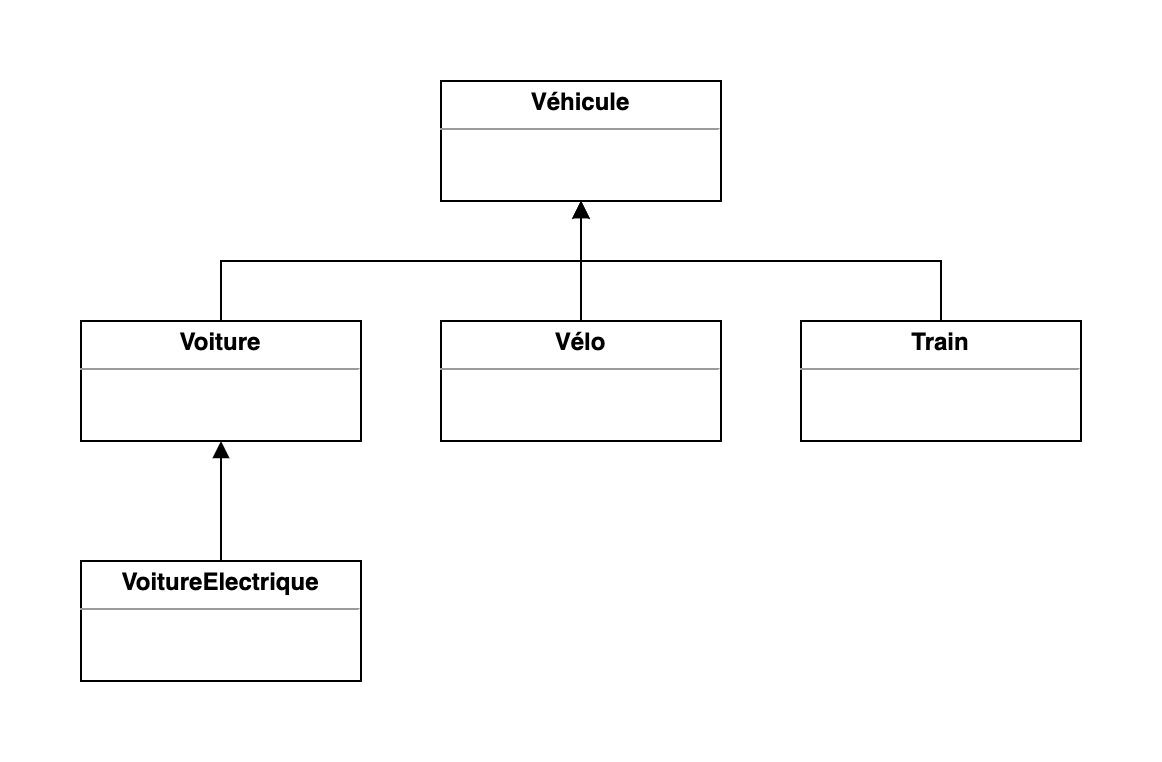

The diagram above was exported from draw.io. Its source (the exported page's mxGraphModel, read from the mxfile embedded in the PNG):
<mxGraphModel dx="717" dy="983" grid="1" gridSize="10" guides="1" tooltips="1" connect="1" arrows="1" fold="1" page="1" pageScale="1" pageWidth="827" pageHeight="1169" math="0" shadow="0">
  <root>
    <mxCell id="0" />
    <mxCell id="1" parent="0" />
    <mxCell id="CK7DtJLXC0emEZt2y0_Z-2" value="&lt;p style=&quot;margin:0px;margin-top:4px;text-align:center;&quot;&gt;&lt;b&gt;Véhicule&lt;/b&gt;&lt;/p&gt;&lt;hr size=&quot;1&quot;&gt;&lt;div style=&quot;height:2px;&quot;&gt;&lt;/div&gt;" style="verticalAlign=top;align=left;overflow=fill;fontSize=12;fontFamily=Helvetica;html=1;" vertex="1" parent="1">
      <mxGeometry x="240" y="360" width="140" height="60" as="geometry" />
    </mxCell>
    <mxCell id="CK7DtJLXC0emEZt2y0_Z-6" style="edgeStyle=orthogonalEdgeStyle;rounded=0;orthogonalLoop=1;jettySize=auto;html=1;exitX=0.5;exitY=0;exitDx=0;exitDy=0;entryX=0.5;entryY=1;entryDx=0;entryDy=0;endArrow=block;endFill=1;" edge="1" parent="1" source="CK7DtJLXC0emEZt2y0_Z-3" target="CK7DtJLXC0emEZt2y0_Z-2">
      <mxGeometry relative="1" as="geometry" />
    </mxCell>
    <mxCell id="CK7DtJLXC0emEZt2y0_Z-3" value="&lt;p style=&quot;margin:0px;margin-top:4px;text-align:center;&quot;&gt;&lt;b&gt;Voiture&lt;/b&gt;&lt;/p&gt;&lt;hr size=&quot;1&quot;&gt;&lt;div style=&quot;height:2px;&quot;&gt;&lt;/div&gt;" style="verticalAlign=top;align=left;overflow=fill;fontSize=12;fontFamily=Helvetica;html=1;" vertex="1" parent="1">
      <mxGeometry x="60" y="480" width="140" height="60" as="geometry" />
    </mxCell>
    <mxCell id="CK7DtJLXC0emEZt2y0_Z-7" style="edgeStyle=orthogonalEdgeStyle;rounded=0;orthogonalLoop=1;jettySize=auto;html=1;exitX=0.5;exitY=0;exitDx=0;exitDy=0;" edge="1" parent="1" source="CK7DtJLXC0emEZt2y0_Z-4">
      <mxGeometry relative="1" as="geometry">
        <mxPoint x="310" y="420" as="targetPoint" />
      </mxGeometry>
    </mxCell>
    <mxCell id="CK7DtJLXC0emEZt2y0_Z-4" value="&lt;p style=&quot;margin:0px;margin-top:4px;text-align:center;&quot;&gt;&lt;b&gt;Vélo&lt;/b&gt;&lt;/p&gt;&lt;hr size=&quot;1&quot;&gt;&lt;div style=&quot;height:2px;&quot;&gt;&lt;/div&gt;" style="verticalAlign=top;align=left;overflow=fill;fontSize=12;fontFamily=Helvetica;html=1;" vertex="1" parent="1">
      <mxGeometry x="240" y="480" width="140" height="60" as="geometry" />
    </mxCell>
    <mxCell id="CK7DtJLXC0emEZt2y0_Z-8" style="edgeStyle=orthogonalEdgeStyle;rounded=0;orthogonalLoop=1;jettySize=auto;html=1;exitX=0.5;exitY=0;exitDx=0;exitDy=0;entryX=0.5;entryY=1;entryDx=0;entryDy=0;endArrow=block;endFill=1;" edge="1" parent="1" source="CK7DtJLXC0emEZt2y0_Z-5" target="CK7DtJLXC0emEZt2y0_Z-2">
      <mxGeometry relative="1" as="geometry" />
    </mxCell>
    <mxCell id="CK7DtJLXC0emEZt2y0_Z-5" value="&lt;p style=&quot;margin:0px;margin-top:4px;text-align:center;&quot;&gt;&lt;b&gt;Train&lt;/b&gt;&lt;/p&gt;&lt;hr size=&quot;1&quot;&gt;&lt;div style=&quot;height:2px;&quot;&gt;&lt;/div&gt;" style="verticalAlign=top;align=left;overflow=fill;fontSize=12;fontFamily=Helvetica;html=1;" vertex="1" parent="1">
      <mxGeometry x="420" y="480" width="140" height="60" as="geometry" />
    </mxCell>
    <mxCell id="CK7DtJLXC0emEZt2y0_Z-10" style="edgeStyle=orthogonalEdgeStyle;rounded=0;orthogonalLoop=1;jettySize=auto;html=1;exitX=0.5;exitY=0;exitDx=0;exitDy=0;entryX=0.5;entryY=1;entryDx=0;entryDy=0;endArrow=block;endFill=1;" edge="1" parent="1" source="CK7DtJLXC0emEZt2y0_Z-9" target="CK7DtJLXC0emEZt2y0_Z-3">
      <mxGeometry relative="1" as="geometry" />
    </mxCell>
    <mxCell id="CK7DtJLXC0emEZt2y0_Z-9" value="&lt;p style=&quot;margin:0px;margin-top:4px;text-align:center;&quot;&gt;&lt;b&gt;VoitureElectrique&lt;/b&gt;&lt;/p&gt;&lt;hr size=&quot;1&quot;&gt;&lt;div style=&quot;height:2px;&quot;&gt;&lt;/div&gt;" style="verticalAlign=top;align=left;overflow=fill;fontSize=12;fontFamily=Helvetica;html=1;" vertex="1" parent="1">
      <mxGeometry x="60" y="600" width="140" height="60" as="geometry" />
    </mxCell>
  </root>
</mxGraphModel>